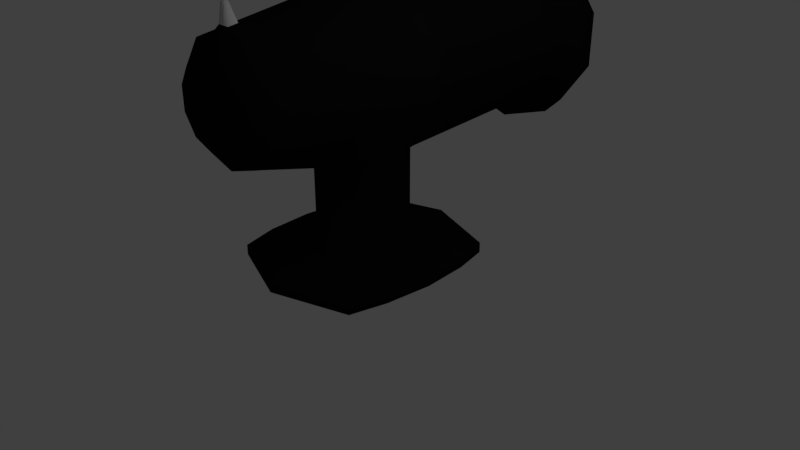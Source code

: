 # Source: Cannon.blend  (saved by Blender 2.79.0; exported with 4.5.12 LTS)
import bpy
from mathutils import Matrix  # noqa: F401  (used for matrix-valued properties, if any)

bpy.ops.wm.read_factory_settings(use_empty=True)
scene = bpy.context.scene
scene.name = 'Scene'

# ---- collections
col_collection_1 = bpy.data.collections.new('Collection 1'); scene.collection.children.link(col_collection_1)

# ---- materials (node trees are filled in below, after node groups)
mat_material_001 = bpy.data.materials.new('Material.001')
mat_material_001.alpha_threshold = 0.0
mat_material_001.use_transparent_shadow = False
mat_material_001.diffuse_color = (0.007926, 0.007926, 0.007926, 1.0)
mat_material_001.roughness = 0.5
mat_material_002 = bpy.data.materials.new('Material.002')
mat_material_002.alpha_threshold = 0.0
mat_material_002.use_transparent_shadow = False
mat_material_002.roughness = 0.5
mat_material_003 = bpy.data.materials.new('Material.003')
mat_material_003.alpha_threshold = 0.0
mat_material_003.use_transparent_shadow = False
mat_material_003.diffuse_color = (0.006555, 0.006555, 0.006555, 1.0)
mat_material_003.roughness = 0.5

# ---- material node trees

# ---- world
world_world = bpy.data.worlds.new('World'); scene.world = world_world
world_world.color = (0.05088, 0.05088, 0.05088)
world_world.use_sun_shadow = False
world_world.sun_shadow_jitter_overblur = 0.0
world_world.cycles.sampling_method = 'MANUAL'

# ---- cameras
cam_camera = bpy.data.cameras.new('Camera')
cam_camera.clip_end = 100.0
cam_camera.lens = 35.0
cam_camera.sensor_width = 32.0
cam_camera.sensor_height = 18.0
cam_camera.ortho_scale = 7.314
cam_camera.dof.focus_distance = 0.0
cam_camera.dof.aperture_fstop = 128.0

# ---- lights
light_lamp = bpy.data.lights.new('Lamp', 'POINT')
light_lamp.transmission_factor = 0.0
light_lamp.cutoff_distance = 30.0
light_lamp.energy = 100.0
light_lamp.shadow_buffer_clip_start = 1.001
light_lamp.shadow_soft_size = 0.1
light_lamp.shadow_maximum_resolution = 0.006
light_lamp.use_absolute_resolution = True

# ---- meshes
me_cylinder = bpy.data.meshes.new('Cylinder')
me_cylinder.from_pydata([(-7.85e-08, 0.6886, -0.9665), (-5.466e-09, 0.4785, 1.669), (0.4048, 0.5571, -0.9665), (0.2813, 0.3871, 1.669), (0.6549, 0.2128, -0.9665), (0.4551, 0.1479, 1.669), (0.6549, -0.2128, -0.9665), (0.4551, -0.1479, 1.669), (0.4048, -0.5571, -0.9665), (0.2813, -0.3871, 1.669), (-7.387e-08, -0.6886, -0.9665), (-3.364e-08, -0.4785, 1.669), (-0.4048, -0.5571, -0.9665), (-0.2813, -0.3871, 1.669), (-0.6549, -0.2128, -0.9665), (-0.4551, -0.1479, 1.669), (-0.6549, 0.2128, -0.9665), (-0.4551, 0.1479, 1.669), (-0.4048, 0.5571, -0.9665), (-0.2813, 0.3871, 1.669), (-6.729e-09, 1.191, -0.8447), (2.907e-09, 0.9024, -0.7668), (0.5304, 0.7301, -0.7668), (0.7002, 0.9638, -0.8447), (0.8583, 0.2789, -0.7668), (1.133, 0.3681, -0.8447), (0.8583, -0.2789, -0.7668), (1.133, -0.3681, -0.8447), (0.5304, -0.7301, -0.7668), (0.7002, -0.9638, -0.8447), (-7.599e-08, -0.9024, -0.7668), (-1.109e-07, -1.191, -0.8447), (-0.5304, -0.7301, -0.7668), (-0.7002, -0.9638, -0.8447), (-0.8583, -0.2789, -0.7668), (-1.133, -0.3681, -0.8447), (-0.8583, 0.2789, -0.7668), (-1.133, 0.3681, -0.8447), (-0.5304, 0.7301, -0.7668), (-0.7002, 0.9638, -0.8447), (-4.457e-09, 1.115, -1.049), (0.6554, 0.9021, -1.049), (1.06, 0.3446, -1.049), (1.06, -0.3446, -1.049), (0.6554, -0.9021, -1.049), (-1.019e-07, -1.115, -1.049), (-0.6554, -0.9021, -1.049), (-1.06, -0.3446, -1.049), (-1.06, 0.3446, -1.049), (-0.6554, 0.9021, -1.049), (-7.85e-08, 0.6886, -0.09765), (0.4048, 0.5571, -0.09765), (0.6549, 0.2128, -0.09765), (0.6549, -0.2128, -0.09765), (0.4048, -0.5571, -0.09765), (-7.387e-08, -0.6886, -0.09765), (-0.4048, -0.5571, -0.09765), (-0.6549, -0.2128, -0.09765), (-0.6549, 0.2128, -0.09765), (-0.4048, 0.5571, -0.09765), (0.443, 0.6098, 1.551), (0.7168, 0.2329, 1.551), (0.7168, -0.2329, 1.551), (0.443, -0.6098, 1.551), (-5.794e-08, -0.7537, 1.551), (-0.443, -0.6098, 1.551), (-0.7168, -0.2329, 1.551), (-0.7168, 0.2329, 1.551), (-0.443, 0.6098, 1.551), (0.1658, 0.2282, 1.696), (-1.997e-09, 0.282, 1.696), (0.2682, 0.08715, 1.696), (0.2682, -0.08715, 1.696), (0.1658, -0.2282, 1.696), (-1.86e-08, -0.282, 1.696), (-0.1658, -0.2282, 1.696), (-0.2682, -0.08715, 1.696), (-0.2682, 0.08715, 1.696), (-0.1658, 0.2282, 1.696), (0.0, 1.0, 0.7539), (0.5878, 0.809, 0.7539), (0.9511, 0.309, 0.7539), (0.9511, -0.309, 0.7539), (0.4292, -0.9618, 0.7044), (-9.167e-08, -1.04, 0.9076), (-0.4292, -0.9618, 0.7044), (-0.9511, -0.309, 0.7539), (-0.9511, 0.309, 0.7539), (-0.5878, 0.809, 0.7539), (0.5878, 0.809, 0.387), (0.9511, 0.309, 0.387), (0.9511, -0.309, 0.387), (0.4292, -0.9618, 0.4365), (-9.167e-08, -1.04, 0.241), (-0.4292, -0.9618, 0.4365), (-0.9511, -0.309, 0.387), (-0.9511, 0.309, 0.387), (-0.5878, 0.809, 0.387), (0.0, 1.0, 0.387), (-0.3814, -0.9811, 0.8086), (0.3814, -0.9811, 0.8086), (0.4496, -0.9613, 0.5704), (-0.4496, -0.9613, 0.5704), (0.3814, -0.9811, 0.3323), (-0.3814, -0.9811, 0.3323), (-0.3814, -2.357, 0.8086), (-0.4292, -2.337, 0.7044), (0.3814, -2.357, 0.8086), (-2.133e-07, -2.415, 0.934), (0.4496, -2.337, 0.5704), (0.4292, -2.337, 0.4365), (-0.4496, -2.337, 0.5704), (-0.4292, -2.337, 0.4365), (0.3814, -2.357, 0.3323), (-2.133e-07, -2.415, 0.241), (-0.3814, -2.357, 0.3323), (0.4292, -2.337, 0.7044), (-1.978e-07, -2.203, 0.9076), (0.3814, -2.145, 0.8086), (-0.3814, -2.145, 0.8086), (0.4292, -2.125, 0.4365), (0.3814, -2.145, 0.3323), (-1.978e-07, -2.203, 0.241), (0.4292, -2.125, 0.7044), (0.4496, -2.125, 0.5704), (-0.3814, -2.145, 0.3323), (-0.4292, -2.125, 0.4365), (-0.4496, -2.125, 0.5704), (-0.4292, -2.125, 0.7044), (-0.9927, -2.418, 1.157), (-1.117, -2.406, 0.9002), (0.9927, -2.418, 1.157), (-2.488e-07, -2.401, 1.351), (1.17, -2.405, 0.5698), (1.117, -2.406, 0.2395), (-1.17, -2.405, 0.5698), (-1.117, -2.406, 0.2395), (0.9927, -2.418, -0.01729), (-2.488e-07, -2.401, -0.1821), (-0.9927, -2.418, -0.01729), (1.117, -2.406, 0.9002), (-2.085e-07, -2.263, 1.351), (-0.9927, -2.281, 1.157), (1.117, -2.268, 0.2395), (1.17, -2.268, 0.5698), (-1.117, -2.268, 0.9002), (0.9927, -2.281, 1.157), (0.9927, -2.281, -0.01729), (-2.085e-07, -2.263, -0.1821), (1.117, -2.268, 0.9002), (-0.9927, -2.281, -0.01729), (-1.117, -2.268, 0.2395), (-1.17, -2.268, 0.5698), (0.4669, 0.6427, 1.42), (0.7555, 0.2455, 1.42), (0.7555, -0.2455, 1.42), (0.4407, -0.6679, 1.412), (-0.4407, -0.6679, 1.412), (-0.7555, -0.2455, 1.42), (-0.7555, 0.2455, 1.42), (-0.4669, 0.6427, 1.42), (0.0813, 0.7944, 1.519), (-0.0813, 0.7944, 1.519), (2.515e-09, 0.6422, 1.599), (-0.0813, 0.8148, 1.453), (0.0813, 0.8148, 1.453), (5.483e-09, 0.8302, 1.304), (0.1157, 0.7161, 1.551), (-0.1157, 0.7161, 1.551), (-0.1157, 0.7568, 1.42), (0.1157, 0.7568, 1.42), (0.03334, 1.028, 1.514), (-0.03334, 1.028, 1.514), (-0.03334, 1.037, 1.487), (0.03334, 1.037, 1.487)], [], [(160, 68, 168, 169), (153, 60, 61, 154), (154, 61, 62, 155), (155, 62, 63, 156), (83, 156, 63, 64, 84, 100), (84, 64, 65, 157, 85, 99), (157, 65, 66, 158), (158, 66, 67, 159), (11, 9, 73, 74), (159, 67, 68, 160), (19, 1, 163, 168, 68), (0, 2, 51, 50), (49, 39, 20, 40), (39, 38, 21, 20), (48, 37, 39, 49), (37, 36, 38, 39), (47, 35, 37, 48), (35, 34, 36, 37), (46, 33, 35, 47), (33, 32, 34, 35), (45, 31, 33, 46), (31, 30, 32, 33), (44, 29, 31, 45), (29, 28, 30, 31), (43, 27, 29, 44), (27, 26, 28, 29), (42, 25, 27, 43), (25, 24, 26, 27), (41, 23, 25, 42), (23, 22, 24, 25), (40, 20, 23, 41), (20, 21, 22, 23), (2, 0, 40, 41), (4, 2, 41, 42), (6, 4, 42, 43), (8, 6, 43, 44), (10, 8, 44, 45), (12, 10, 45, 46), (14, 12, 46, 47), (16, 14, 47, 48), (18, 16, 48, 49), (0, 18, 49, 40), (50, 51, 52, 53, 54, 55, 56, 57, 58, 59), (14, 16, 58, 57), (8, 10, 55, 54), (2, 4, 52, 51), (16, 18, 59, 58), (10, 12, 56, 55), (4, 6, 53, 52), (18, 0, 50, 59), (12, 14, 57, 56), (6, 8, 54, 53), (170, 167, 60, 153), (3, 5, 61, 60), (5, 7, 62, 61), (7, 9, 63, 62), (9, 11, 64, 63), (11, 13, 65, 64), (13, 15, 66, 65), (15, 17, 67, 66), (17, 19, 68, 67), (79, 166, 170, 153, 80), (69, 70, 78, 77, 76, 75, 74, 73, 72, 71), (5, 3, 69, 71), (19, 17, 77, 78), (13, 11, 74, 75), (7, 5, 71, 72), (1, 19, 78, 70), (15, 13, 75, 76), (9, 7, 72, 73), (3, 1, 70, 69), (17, 15, 76, 77), (97, 88, 79, 98), (96, 87, 88, 97), (95, 86, 87, 96), (94, 102, 85, 86, 95), (91, 82, 83, 101, 92), (90, 81, 82, 91), (89, 80, 81, 90), (98, 79, 80, 89), (21, 98, 89, 22), (22, 89, 90, 24), (24, 90, 91, 26), (26, 91, 92, 28), (28, 92, 103, 93, 30), (30, 93, 104, 94, 32), (32, 94, 95, 34), (34, 95, 96, 36), (36, 96, 97, 38), (38, 97, 98, 21), (112, 111, 135, 136), (106, 111, 112, 115, 114, 113, 110, 109, 116, 107, 108, 105), (126, 125, 150, 151), (110, 113, 137, 134), (118, 117, 141, 146), (109, 110, 134, 133), (127, 126, 151, 152), (111, 106, 130, 135), (117, 119, 142, 141), (108, 107, 131, 132), (124, 123, 149, 144), (116, 109, 133, 140), (121, 120, 143, 147), (85, 102, 127, 128), (99, 85, 128, 119), (101, 83, 123, 124), (102, 94, 126, 127), (94, 104, 125, 126), (104, 93, 122, 125), (92, 101, 124, 120), (83, 100, 118, 123), (93, 103, 121, 122), (103, 92, 120, 121), (84, 99, 119, 117), (100, 84, 117, 118), (146, 141, 132, 131), (141, 142, 129, 132), (147, 143, 134, 137), (148, 147, 137, 138), (149, 146, 131, 140), (143, 144, 133, 134), (150, 148, 138, 139), (151, 150, 139, 136), (152, 151, 136, 135), (144, 149, 140, 133), (142, 145, 130, 129), (145, 152, 135, 130), (114, 115, 139, 138), (125, 122, 148, 150), (113, 114, 138, 137), (120, 124, 144, 143), (115, 112, 136, 139), (123, 118, 146, 149), (105, 108, 132, 129), (128, 127, 152, 145), (122, 121, 147, 148), (107, 116, 140, 131), (119, 128, 145, 142), (106, 105, 129, 130), (87, 159, 160, 88), (86, 158, 159, 87), (85, 157, 158, 86), (82, 155, 156, 83), (81, 154, 155, 82), (80, 153, 154, 81), (88, 160, 169, 166, 79), (167, 168, 163), (169, 170, 166), (161, 165, 174, 171), (1, 3, 60, 167, 163), (161, 162, 168, 167), (164, 165, 170, 169), (162, 164, 169, 168), (165, 161, 167, 170), (173, 172, 171, 174), (165, 164, 173, 174), (164, 162, 172, 173), (162, 161, 171, 172)])
me_cylinder.polygons.foreach_set('use_smooth', [True] * 158)
me_cylinder.polygons.foreach_set('material_index', [0, 0, 0, 0, 0, 0, 0, 0, 0, 0, 0, 2, 2, 2, 2, 2, 2, 2, 2, 2, 2, 2, 2, 2, 2, 2, 2, 2, 2, 2, 2, 2, 2, 2, 2, 2, 2, 2, 2, 2, 2, 2, 0, 2, 2, 2, 2, 2, 2, 2, 2, 2, 0, 0, 0, 0, 0, 0, 0, 0, 0, 0, 0, 0, 0, 0, 0, 0, 0, 0, 0, 0, 0, 0, 0, 0, 0, 0, 0, 0, 2, 2, 2, 2, 0, 0, 2, 2, 2, 2, 0, 0, 0, 0, 0, 0, 0, 0, 0, 0, 0, 0, 0, 0, 0, 0, 0, 0, 0, 0, 0, 0, 0, 0, 0, 0, 0, 0, 0, 0, 0, 0, 0, 0, 0, 0, 0, 0, 0, 0, 0, 0, 0, 0, 0, 0, 0, 0, 0, 0, 0, 0, 0, 0, 0, 0, 0, 0, 1, 0, 0, 0, 0, 0, 1, 1, 1, 1])
me_cylinder.materials.append(mat_material_001)
me_cylinder.materials.append(mat_material_002)
me_cylinder.materials.append(mat_material_003)
me_cylinder.use_remesh_preserve_volume = False
me_cylinder.use_remesh_preserve_attributes = False
me_cylinder.use_mirror_vertex_groups = False
me_cylinder.update()
arm_armature = bpy.data.armatures.new('Armature')  # bones are not reproduced

# ---- objects
ob_armature = bpy.data.objects.new('Armature', arm_armature)
ob_cylinder = bpy.data.objects.new('Cylinder', me_cylinder)
ob_lamp = bpy.data.objects.new('Lamp', light_lamp)
ob_camera = bpy.data.objects.new('Camera', cam_camera)

# ---- transforms, parenting, visibility, modifiers, constraints
ob_armature.location = (0.0, 0.0, 0.0)
ob_armature.show_in_front = True
ob_armature.lineart.crease_threshold = 0.0
ob_cylinder.parent = ob_armature
ob_cylinder.location = (0.0, 0.975, 2.459)
ob_cylinder.rotation_euler = (1.571, -0.0, 0.0)
ob_cylinder.scale = (1.0, 1.0, 1.866)
ob_cylinder.lineart.crease_threshold = 0.0
_vg = ob_cylinder.vertex_groups.new(name='Bone')
for _i, _w in zip([0, 2, 4, 6, 7, 8, 9, 10, 11, 12, 13, 14, 16, 18, 20, 23, 24, 25, 26, 27, 28, 29, 30, 31, 32, 33, 34, 35, 37, 39, 40, 41, 42, 43, 44, 45, 46, 47, 48, 49, 50, 51, 52, 53, 54, 55, 56, 57, 58, 59, 62, 63, 64, 65, 66, 74, 80, 81, 82, 83, 84, 85, 86, 87, 89, 90, 91, 92, 93, 94, 95, 96, 99, 100, 101, 102, 103, 104, 105, 106, 107, 108, 109, 110, 111, 112, 113, 114, 115, 116, 117, 118, 119, 120, 121, 122, 123, 124, 125, 126, 127, 128, 129, 130, 131, 132, 133, 134, 135, 136, 137, 138, 139, 140, 141, 142, 143, 144, 145, 146, 147, 148, 149, 150, 151, 152, 155, 156, 157, 158], [0.1621, 0.1669, 0.1792, 0.1968, 4.664e-05, 0.2149, 0.02351, 0.2339, 0.0281, 0.2128, 0.02457, 0.1936, 0.1764, 0.1654, 0.02819, 0.03554, 0.01752, 0.05269, 0.05658, 0.06936, 0.08382, 0.08796, 0.09604, 0.09662, 0.07212, 0.08122, 0.03127, 0.06018, 0.04395, 0.03092, 0.07631, 0.08003, 0.08974, 0.1045, 0.12, 0.1293, 0.1163, 0.09924, 0.08604, 0.07835, 0.5024, 0.5171, 0.5636, 0.6444, 0.6699, 0.7013, 0.6669, 0.635, 0.5576, 0.5138, 0.02717, 0.07184, 0.07022, 0.0758, 0.01129, 0.004283, 0.01549, 0.09531, 0.2685, 0.922, 0.8551, 0.906, 0.1946, 0.05768, 0.05476, 0.191, 0.6789, 0.9806, 0.9258, 0.9327, 0.1977, 0.06044, 0.8594, 0.8698, 0.9491, 0.9308, 0.9196, 0.9016, 0.9987, 0.9989, 0.9987, 0.9984, 0.9993, 0.9993, 0.9991, 0.9992, 0.9994, 0.9993, 0.9993, 0.999, 0.9904, 0.9908, 0.9902, 0.9964, 0.996, 0.9967, 0.9929, 0.9956, 0.995, 0.9951, 0.9947, 0.9918, 0.997, 0.9972, 0.997, 0.9966, 0.9984, 0.9987, 0.998, 0.9984, 0.9987, 0.9988, 0.9985, 0.9975, 0.9962, 0.9967, 0.9984, 0.9981, 0.9967, 0.9966, 0.9986, 0.9986, 0.997, 0.9983, 0.9981, 0.9976, 0.0546, 0.1311, 0.141, 0.02761]): _vg.add([_i], _w, 'REPLACE')
_vg = ob_cylinder.vertex_groups.new(name='Bone.001')
for _i, _w in zip([0, 2, 4, 6, 8, 10, 12, 14, 16, 18, 20, 21, 22, 23, 24, 25, 26, 27, 28, 29, 30, 31, 32, 33, 34, 35, 36, 37, 38, 39, 40, 41, 42, 43, 44, 45, 46, 47, 48, 49, 50, 51, 52, 53, 54, 55, 56, 57, 58, 59, 79, 80, 81, 82, 86, 87, 88, 89, 90, 91, 93, 94, 95, 96, 97, 98, 102, 103, 104, 166], [0.7704, 0.7685, 0.7636, 0.7548, 0.743, 0.7269, 0.7444, 0.7567, 0.7648, 0.7687, 0.9415, 0.9692, 0.965, 0.9383, 0.9533, 0.9297, 0.9318, 0.9151, 0.9089, 0.8996, 0.8986, 0.8924, 0.921, 0.9065, 0.9488, 0.9246, 0.9626, 0.9353, 0.9684, 0.9404, 0.8909, 0.8883, 0.8815, 0.8705, 0.8585, 0.8507, 0.8621, 0.8755, 0.8846, 0.8895, 0.2167, 0.2115, 0.2257, 0.217, 0.2219, 0.2064, 0.2213, 0.2176, 0.22, 0.1982, 0.1979, 0.1837, 0.1472, 0.06636, 0.1445, 0.1855, 0.1958, 0.8029, 0.6732, 0.2127, 0.0694, 0.05203, 0.6992, 0.8053, 0.8361, 0.8369, 0.01629, 0.07094, 0.08745, 0.02328]): _vg.add([_i], _w, 'REPLACE')
_vg = ob_cylinder.vertex_groups.new(name='Bone.002')
for _i, _w in zip([0, 1, 2, 3, 4, 5, 6, 7, 8, 9, 10, 11, 12, 13, 14, 15, 16, 17, 18, 19, 40, 41, 42, 47, 48, 49, 50, 51, 52, 53, 54, 55, 56, 57, 58, 59, 60, 61, 62, 63, 64, 65, 66, 67, 68, 69, 70, 71, 72, 73, 74, 75, 76, 77, 78, 79, 80, 81, 82, 83, 84, 85, 86, 87, 88, 89, 90, 91, 95, 96, 97, 98, 99, 100, 101, 102, 153, 154, 155, 156, 157, 158, 159, 160, 161, 162, 163, 164, 165, 166, 167, 168, 169, 170, 171, 172, 173, 174], [0.06749, 0.9849, 0.06463, 0.9834, 0.05723, 0.9787, 0.04683, 0.9702, 0.03414, 0.9596, 0.02841, 0.9575, 0.03547, 0.9583, 0.04936, 0.971, 0.0588, 0.9795, 0.06598, 0.9836, 0.01554, 0.01327, 0.007472, 0.0005913, 0.008625, 0.01429, 0.281, 0.2714, 0.2107, 0.1386, 0.1082, 0.09233, 0.1119, 0.1474, 0.2224, 0.288, 0.9785, 0.9712, 0.9545, 0.924, 0.9264, 0.9185, 0.9581, 0.9731, 0.9805, 0.9832, 0.9845, 0.9806, 0.9755, 0.9716, 0.9691, 0.9708, 0.9755, 0.9809, 0.9833, 0.7878, 0.7835, 0.7575, 0.6651, 0.07052, 0.1388, 0.07203, 0.6609, 0.7568, 0.7848, 0.1423, 0.1357, 0.1085, 0.103, 0.1343, 0.1421, 0.1429, 0.1258, 0.1242, 0.0378, 0.02211, 0.9701, 0.9601, 0.9353, 0.8639, 0.852, 0.9427, 0.9627, 0.9737, 0.979, 0.9793, 0.9831, 0.9762, 0.9758, 0.9572, 0.9808, 0.9815, 0.9731, 0.9724, 0.9784, 0.9784, 0.9781, 0.9781]): _vg.add([_i], _w, 'REPLACE')
_m = ob_cylinder.modifiers.new('Armature', 'ARMATURE')
_m.object = ob_armature
ob_lamp.location = (4.076, 1.005, 5.904)
ob_lamp.rotation_euler = (0.6503, 0.05522, 1.866)
ob_lamp.lock_rotations_4d = False
ob_lamp.empty_display_type = 'ARROWS'
ob_lamp.color = (0.0, 0.0, 0.0, 0.0)
ob_lamp.lineart.crease_threshold = 0.0
ob_camera.location = (7.481, -6.508, 5.344)
ob_camera.rotation_euler = (1.109, 0.0, 0.8149)
ob_camera.lock_rotations_4d = False
ob_camera.empty_display_type = 'ARROWS'
ob_camera.color = (0.0, 0.0, 0.0, 0.0)
ob_camera.display_type = 'WIRE'
ob_camera.lineart.crease_threshold = 0.0

# ---- collection membership
col_collection_1.objects.link(ob_armature)
col_collection_1.objects.link(ob_cylinder)
col_collection_1.objects.link(ob_lamp)
col_collection_1.objects.link(ob_camera)

# ---- scene / render settings (as saved in the file)
scene.camera = ob_camera
scene.frame_start = 1; scene.frame_end = 20; scene.frame_set(10)
scene.render.engine = 'BLENDER_EEVEE_NEXT'
scene.render.resolution_percentage = 50
scene.render.dither_intensity = 0.0
scene.cycles.use_denoising = False
scene.cycles.samples = 128
scene.cycles.sampling_pattern = 'TABULATED_SOBOL'
scene.cycles.use_adaptive_sampling = False
scene.cycles.use_light_tree = False
scene.cycles.blur_glossy = 0.0
scene.cycles.sample_clamp_indirect = 0.0
scene.view_settings.view_transform = 'Standard'
bpy.context.view_layer.update()
